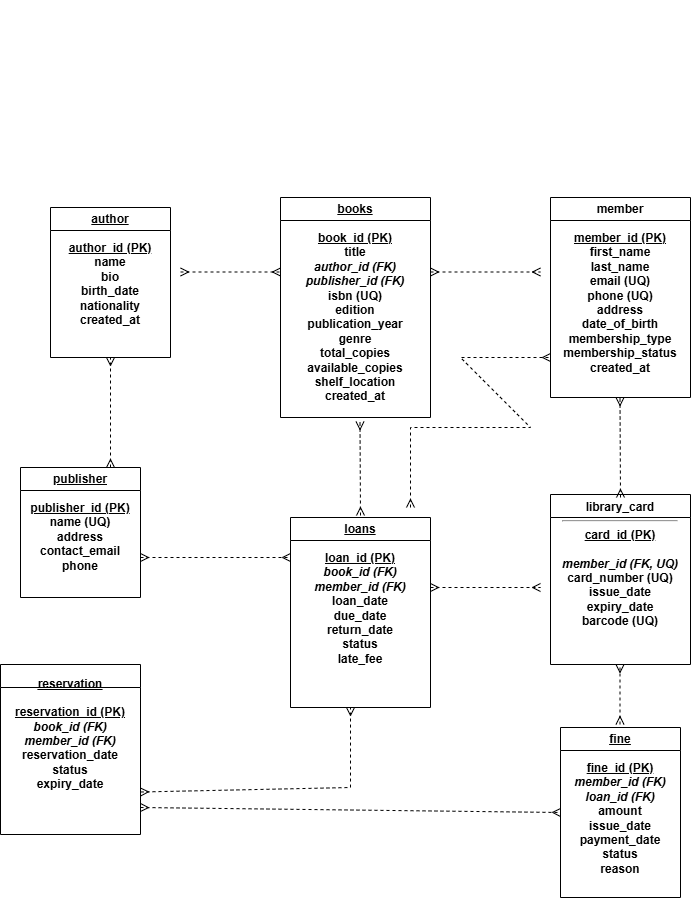

The diagram above was exported from draw.io. Its source (the exported page's mxGraphModel, read from the mxfile embedded in the PNG):
<mxGraphModel dx="786" dy="1325" grid="1" gridSize="10" guides="1" tooltips="1" connect="1" arrows="1" fold="1" page="1" pageScale="1" pageWidth="1169" pageHeight="827" math="0" shadow="0">
  <root>
    <mxCell id="0" />
    <mxCell id="1" parent="0" />
    <mxCell id="604fVG2afV2WWesK63hl-7" value="&lt;div&gt;&lt;b&gt;&lt;br&gt;&lt;/b&gt;&lt;/div&gt;&lt;u&gt;&lt;div&gt;&lt;u&gt;&lt;br&gt;&lt;/u&gt;&lt;/div&gt;&lt;div&gt;&lt;u&gt;&lt;br&gt;&lt;/u&gt;&lt;/div&gt;&lt;br&gt;&lt;/u&gt;&lt;div&gt;&lt;u&gt;&lt;br&gt;&lt;/u&gt;&lt;/div&gt;&lt;div&gt;&lt;u&gt;&lt;br&gt;&lt;/u&gt;&lt;/div&gt;&lt;div&gt;&lt;u&gt;&lt;br&gt;&lt;/u&gt;&lt;/div&gt;&lt;div&gt;&lt;u&gt;&lt;br&gt;&lt;/u&gt;&lt;/div&gt;&lt;div&gt;&lt;u&gt;author&lt;/u&gt;&lt;/div&gt;&lt;div&gt;&lt;br&gt;&lt;/div&gt;&lt;div&gt;&lt;u&gt;author_id (PK)&lt;/u&gt;&lt;/div&gt;&lt;div&gt;name&lt;br&gt;bio&lt;br&gt;birth_date&lt;br&gt;nationality&lt;br&gt;created_at&lt;br&gt;&lt;br&gt;&lt;/div&gt;" style="swimlane;fontSize=12;html=1;whiteSpace=wrap;" parent="1" vertex="1">
      <mxGeometry x="120" y="200" width="120" height="150" as="geometry" />
    </mxCell>
    <mxCell id="604fVG2afV2WWesK63hl-8" value="&lt;div&gt;&lt;u&gt;&lt;br&gt;&lt;/u&gt;&lt;/div&gt;&lt;div&gt;&lt;u&gt;&lt;br&gt;&lt;/u&gt;&lt;/div&gt;&lt;div&gt;&lt;u&gt;&lt;br&gt;&lt;/u&gt;&lt;/div&gt;&lt;div&gt;&lt;u&gt;&lt;br&gt;&lt;/u&gt;&lt;/div&gt;&lt;div&gt;&lt;u&gt;&lt;br&gt;&lt;/u&gt;&lt;/div&gt;&lt;div&gt;&lt;u&gt;&lt;br&gt;&lt;/u&gt;&lt;/div&gt;&lt;div&gt;&lt;u&gt;publisher&lt;/u&gt;&lt;/div&gt;&lt;div&gt;&lt;u&gt;&lt;br&gt;&lt;/u&gt;&lt;/div&gt;&lt;div&gt;&lt;u&gt;publisher_id (PK)&lt;/u&gt;&lt;br&gt;name (UQ)&lt;br&gt;address&lt;br&gt;contact_email&lt;br&gt;phone&lt;/div&gt;" style="swimlane;fontSize=12;html=1;whiteSpace=wrap;" parent="1" vertex="1">
      <mxGeometry x="90" y="460" width="120" height="130" as="geometry" />
    </mxCell>
    <mxCell id="604fVG2afV2WWesK63hl-9" value="&lt;u&gt;&lt;br&gt;&lt;/u&gt;&lt;div&gt;&lt;u&gt;&lt;br&gt;&lt;/u&gt;&lt;/div&gt;&lt;div&gt;&lt;u&gt;&lt;br&gt;&lt;/u&gt;&lt;/div&gt;&lt;div&gt;&lt;u&gt;&lt;br&gt;&lt;/u&gt;&lt;/div&gt;&lt;div&gt;&lt;u&gt;&lt;br&gt;&lt;/u&gt;&lt;/div&gt;&lt;div&gt;&lt;u&gt;&lt;br&gt;&lt;/u&gt;&lt;/div&gt;&lt;div&gt;&lt;u&gt;&lt;br&gt;&lt;/u&gt;&lt;/div&gt;&lt;div&gt;&lt;u&gt;&lt;br&gt;&lt;/u&gt;&lt;/div&gt;&lt;div&gt;&lt;u&gt;&lt;br&gt;&lt;/u&gt;&lt;/div&gt;&lt;div&gt;&lt;u&gt;&lt;br&gt;&lt;/u&gt;&lt;/div&gt;&lt;div&gt;&lt;u&gt;&lt;br&gt;&lt;/u&gt;&lt;/div&gt;&lt;div&gt;&lt;u&gt;&lt;br&gt;&lt;/u&gt;&lt;/div&gt;&lt;div&gt;&lt;u&gt;&lt;br&gt;&lt;/u&gt;&lt;/div&gt;&lt;div&gt;&lt;u&gt;&lt;br&gt;&lt;/u&gt;&lt;/div&gt;&lt;div&gt;&lt;u&gt;books&lt;/u&gt;&lt;/div&gt;&lt;div&gt;&lt;u&gt;&lt;br&gt;&lt;/u&gt;&lt;/div&gt;&lt;div&gt;&lt;u&gt;book_id (PK)&lt;/u&gt;&lt;br&gt;title&lt;br&gt;&lt;i&gt;author_id (FK)&lt;/i&gt;&lt;br&gt;&lt;i&gt;publisher_id (FK)&lt;/i&gt;&lt;br&gt;isbn (UQ)&lt;br&gt;edition&lt;br&gt;publication_year&lt;br&gt;genre&lt;br&gt;total_copies&lt;br&gt;available_copies&lt;br&gt;shelf_location&lt;br&gt;created_at&lt;br&gt;&lt;br&gt;&lt;/div&gt;" style="swimlane;fontSize=12;html=1;whiteSpace=wrap;" parent="1" vertex="1">
      <mxGeometry x="350" y="190" width="150" height="220" as="geometry" />
    </mxCell>
    <mxCell id="604fVG2afV2WWesK63hl-10" value="&lt;u&gt;&lt;br&gt;&lt;/u&gt;&lt;div&gt;&lt;u&gt;&lt;br&gt;&lt;/u&gt;&lt;/div&gt;&lt;div&gt;&lt;u&gt;&lt;br&gt;&lt;/u&gt;&lt;/div&gt;&lt;div&gt;&lt;u&gt;&lt;br&gt;&lt;/u&gt;&lt;/div&gt;&lt;div&gt;&lt;u&gt;&lt;br&gt;&lt;/u&gt;&lt;/div&gt;&lt;div&gt;&lt;u&gt;&lt;br&gt;&lt;/u&gt;&lt;/div&gt;&lt;div&gt;&lt;u&gt;&lt;br&gt;&lt;/u&gt;&lt;/div&gt;&lt;div&gt;&lt;u&gt;&lt;br&gt;&lt;/u&gt;&lt;/div&gt;&lt;div&gt;&lt;u&gt;&lt;br&gt;&lt;/u&gt;&lt;/div&gt;&lt;div&gt;&lt;u&gt;&lt;br&gt;&lt;/u&gt;&lt;/div&gt;&lt;div&gt;&lt;u&gt;&lt;br&gt;&lt;/u&gt;&lt;/div&gt;&lt;div&gt;member&lt;/div&gt;&lt;div&gt;&lt;u&gt;&lt;br&gt;&lt;/u&gt;&lt;/div&gt;&lt;div&gt;&lt;u&gt;member_id (PK)&lt;/u&gt;&lt;br&gt;first_name&lt;br&gt;last_name&lt;br&gt;email (UQ)&lt;br&gt;phone (UQ)&lt;br&gt;address&lt;br&gt;date_of_birth&lt;br&gt;membership_type&lt;br&gt;membership_status&lt;br&gt;created_at&lt;/div&gt;" style="swimlane;fontSize=12;html=1;whiteSpace=wrap;" parent="1" vertex="1">
      <mxGeometry x="620" y="190" width="140" height="200" as="geometry" />
    </mxCell>
    <mxCell id="604fVG2afV2WWesK63hl-11" value="&lt;div&gt;&lt;br&gt;&lt;/div&gt;&lt;div&gt;&lt;br&gt;&lt;/div&gt;&lt;div&gt;&lt;br&gt;&lt;/div&gt;&lt;div&gt;&lt;br&gt;&lt;/div&gt;&lt;div&gt;&lt;br&gt;&lt;/div&gt;&lt;div&gt;&lt;br&gt;&lt;/div&gt;&lt;div&gt;&lt;br&gt;&lt;/div&gt;&lt;div&gt;&lt;br&gt;&lt;/div&gt;&lt;div&gt;&lt;br&gt;&lt;/div&gt;library_card&lt;br&gt;&lt;hr&gt;&lt;u&gt;card_id (PK)&lt;/u&gt;&lt;div&gt;&lt;u&gt;&lt;br&gt;&lt;/u&gt;&lt;i&gt;member_id (FK, UQ)&lt;/i&gt;&lt;br&gt;card_number (UQ)&lt;br&gt;issue_date&lt;br&gt;expiry_date&lt;br&gt;barcode (UQ)&lt;br&gt;&lt;br&gt;&lt;/div&gt;" style="swimlane;fontSize=12;html=1;whiteSpace=wrap;" parent="1" vertex="1">
      <mxGeometry x="620" y="487" width="140" height="170" as="geometry" />
    </mxCell>
    <mxCell id="604fVG2afV2WWesK63hl-12" value="&lt;div&gt;&lt;u&gt;&lt;br&gt;&lt;/u&gt;&lt;/div&gt;&lt;u&gt;&lt;div&gt;&lt;u&gt;&lt;br&gt;&lt;/u&gt;&lt;/div&gt;&lt;br&gt;&lt;/u&gt;&lt;div&gt;&lt;u&gt;&lt;br&gt;&lt;/u&gt;&lt;/div&gt;&lt;div&gt;&lt;u&gt;&lt;br&gt;&lt;/u&gt;&lt;/div&gt;&lt;div&gt;&lt;u&gt;&lt;br&gt;&lt;/u&gt;&lt;/div&gt;&lt;div&gt;&lt;u&gt;&lt;br&gt;&lt;/u&gt;&lt;/div&gt;&lt;div&gt;&lt;u&gt;&lt;br&gt;&lt;/u&gt;&lt;/div&gt;&lt;div&gt;&lt;u&gt;&lt;br&gt;&lt;/u&gt;&lt;/div&gt;&lt;div&gt;&lt;u&gt;&lt;br&gt;&lt;/u&gt;&lt;/div&gt;&lt;div&gt;&lt;u&gt;loans&lt;/u&gt;&lt;/div&gt;&lt;div&gt;&lt;u&gt;&lt;br&gt;&lt;/u&gt;&lt;/div&gt;&lt;div&gt;&lt;u&gt;loan_id (PK)&lt;/u&gt;&lt;br&gt;&lt;i&gt;book_id (FK)&lt;/i&gt;&lt;br&gt;&lt;i&gt;member_id (FK)&lt;/i&gt;&lt;br&gt;loan_date&lt;br&gt;due_date&lt;br&gt;return_date&lt;br&gt;status&lt;br&gt;late_fee&lt;br&gt;&lt;br&gt;&lt;/div&gt;" style="swimlane;fontSize=12;html=1;whiteSpace=wrap;" parent="1" vertex="1">
      <mxGeometry x="360" y="510" width="140" height="190" as="geometry" />
    </mxCell>
    <mxCell id="604fVG2afV2WWesK63hl-13" value="&lt;div&gt;&lt;u&gt;&lt;br&gt;&lt;/u&gt;&lt;/div&gt;&lt;u&gt;&lt;div&gt;&lt;u&gt;&lt;br&gt;&lt;/u&gt;&lt;/div&gt;&lt;div&gt;&lt;u&gt;&lt;br&gt;&lt;/u&gt;&lt;/div&gt;&lt;div&gt;&lt;u&gt;&lt;br&gt;&lt;/u&gt;&lt;/div&gt;&lt;div&gt;&lt;u&gt;&lt;br&gt;&lt;/u&gt;&lt;/div&gt;&lt;div&gt;&lt;u&gt;&lt;br&gt;&lt;/u&gt;&lt;/div&gt;&lt;div&gt;&lt;u&gt;&lt;br&gt;&lt;/u&gt;&lt;/div&gt;&lt;div&gt;&lt;u&gt;&lt;br&gt;&lt;/u&gt;&lt;/div&gt;&lt;div&gt;&lt;u&gt;&lt;br&gt;&lt;/u&gt;&lt;/div&gt;&lt;div&gt;&lt;u&gt;reservation&lt;/u&gt;&lt;/div&gt;&lt;div&gt;&lt;u&gt;&lt;br&gt;&lt;/u&gt;&lt;/div&gt;reservation_id (PK)&lt;/u&gt;&lt;br&gt;&lt;i&gt;book_id (FK)&lt;/i&gt;&lt;br&gt;&lt;i&gt;member_id (FK)&lt;/i&gt;&lt;br&gt;reservation_date&lt;br&gt;status&lt;br&gt;expiry_date&lt;div&gt;&lt;br/&gt;&lt;/div&gt;" style="swimlane;fontSize=12;html=1;whiteSpace=wrap;" parent="1" vertex="1">
      <mxGeometry x="70" y="657" width="140" height="170" as="geometry" />
    </mxCell>
    <mxCell id="604fVG2afV2WWesK63hl-14" value="&lt;div&gt;&lt;u&gt;&lt;br&gt;&lt;/u&gt;&lt;/div&gt;&lt;u&gt;&lt;div&gt;&lt;u&gt;&lt;br&gt;&lt;/u&gt;&lt;/div&gt;&lt;div&gt;&lt;u&gt;&lt;br&gt;&lt;/u&gt;&lt;/div&gt;&lt;div&gt;&lt;u&gt;&lt;br&gt;&lt;/u&gt;&lt;/div&gt;&lt;div&gt;&lt;u&gt;&lt;br&gt;&lt;/u&gt;&lt;/div&gt;&lt;div&gt;&lt;u&gt;&lt;br&gt;&lt;/u&gt;&lt;/div&gt;&lt;div&gt;&lt;u&gt;&lt;br&gt;&lt;/u&gt;&lt;/div&gt;&lt;div&gt;&lt;u&gt;&lt;br&gt;&lt;/u&gt;&lt;/div&gt;&lt;div&gt;&lt;u&gt;&lt;br&gt;&lt;/u&gt;&lt;/div&gt;&lt;div&gt;&lt;u&gt;fine&lt;/u&gt;&lt;/div&gt;&lt;div&gt;&lt;u&gt;&lt;br&gt;&lt;/u&gt;&lt;/div&gt;fine_id (PK)&lt;/u&gt;&lt;br&gt;&lt;i&gt;member_id (FK)&lt;/i&gt;&lt;br&gt;&lt;i&gt;loan_id (FK)&lt;/i&gt;&lt;br&gt;amount&lt;br&gt;issue_date&lt;br&gt;payment_date&lt;br&gt;status&lt;br&gt;reason" style="swimlane;fontSize=12;html=1;whiteSpace=wrap;" parent="1" vertex="1">
      <mxGeometry x="630" y="720" width="120" height="170" as="geometry" />
    </mxCell>
    <mxCell id="E-lFsQ5wtm2hVn1MUXd_-2" value="" style="endArrow=ERmany;startArrow=ERmany;html=1;rounded=0;dashed=1;startFill=0;endFill=0;" edge="1" parent="1">
      <mxGeometry width="50" height="50" relative="1" as="geometry">
        <mxPoint x="500" y="264.5" as="sourcePoint" />
        <mxPoint x="610" y="264.5" as="targetPoint" />
      </mxGeometry>
    </mxCell>
    <mxCell id="E-lFsQ5wtm2hVn1MUXd_-3" value="" style="endArrow=ERmany;startArrow=ERmany;html=1;rounded=0;dashed=1;startFill=0;endFill=0;" edge="1" parent="1">
      <mxGeometry width="50" height="50" relative="1" as="geometry">
        <mxPoint x="250" y="264.5" as="sourcePoint" />
        <mxPoint x="350" y="264.5" as="targetPoint" />
      </mxGeometry>
    </mxCell>
    <mxCell id="E-lFsQ5wtm2hVn1MUXd_-4" value="" style="endArrow=ERmany;startArrow=ERmany;html=1;rounded=0;dashed=1;startFill=0;endFill=0;" edge="1" parent="1">
      <mxGeometry width="50" height="50" relative="1" as="geometry">
        <mxPoint x="210" y="550" as="sourcePoint" />
        <mxPoint x="360" y="550" as="targetPoint" />
      </mxGeometry>
    </mxCell>
    <mxCell id="E-lFsQ5wtm2hVn1MUXd_-5" value="" style="endArrow=ERmany;startArrow=ERmany;html=1;rounded=0;dashed=1;startFill=0;endFill=0;" edge="1" parent="1">
      <mxGeometry width="50" height="50" relative="1" as="geometry">
        <mxPoint x="500" y="580" as="sourcePoint" />
        <mxPoint x="610" y="580" as="targetPoint" />
      </mxGeometry>
    </mxCell>
    <mxCell id="E-lFsQ5wtm2hVn1MUXd_-6" value="" style="endArrow=ERmany;startArrow=ERmany;html=1;rounded=0;dashed=1;startFill=0;endFill=0;exitX=1;exitY=0.75;exitDx=0;exitDy=0;" edge="1" parent="1" source="604fVG2afV2WWesK63hl-13">
      <mxGeometry width="50" height="50" relative="1" as="geometry">
        <mxPoint x="210" y="770" as="sourcePoint" />
        <mxPoint x="420" y="700" as="targetPoint" />
        <Array as="points">
          <mxPoint x="420" y="780" />
        </Array>
      </mxGeometry>
    </mxCell>
    <mxCell id="E-lFsQ5wtm2hVn1MUXd_-11" value="" style="endArrow=ERmany;startArrow=ERmany;html=1;rounded=0;startFill=0;endFill=0;exitX=0.75;exitY=0;exitDx=0;exitDy=0;dashed=1;" edge="1" parent="1" source="604fVG2afV2WWesK63hl-8">
      <mxGeometry width="50" height="50" relative="1" as="geometry">
        <mxPoint x="180" y="440" as="sourcePoint" />
        <mxPoint x="180" y="350" as="targetPoint" />
      </mxGeometry>
    </mxCell>
    <mxCell id="E-lFsQ5wtm2hVn1MUXd_-12" value="" style="endArrow=ERmany;startArrow=ERmany;html=1;rounded=0;startFill=0;endFill=0;dashed=1;" edge="1" parent="1">
      <mxGeometry width="50" height="50" relative="1" as="geometry">
        <mxPoint x="690" y="490" as="sourcePoint" />
        <mxPoint x="689.5" y="390" as="targetPoint" />
      </mxGeometry>
    </mxCell>
    <mxCell id="E-lFsQ5wtm2hVn1MUXd_-13" style="edgeStyle=none;rounded=0;orthogonalLoop=1;jettySize=auto;html=1;entryX=0.5;entryY=0;entryDx=0;entryDy=0;" edge="1" parent="1" source="604fVG2afV2WWesK63hl-12" target="604fVG2afV2WWesK63hl-12">
      <mxGeometry relative="1" as="geometry" />
    </mxCell>
    <mxCell id="E-lFsQ5wtm2hVn1MUXd_-14" value="" style="endArrow=ERmany;startArrow=ERmany;html=1;rounded=0;exitX=0.5;exitY=0;exitDx=0;exitDy=0;startFill=0;endFill=0;dashed=1;" edge="1" parent="1">
      <mxGeometry width="50" height="50" relative="1" as="geometry">
        <mxPoint x="430" y="508" as="sourcePoint" />
        <mxPoint x="429.5" y="414" as="targetPoint" />
      </mxGeometry>
    </mxCell>
    <mxCell id="E-lFsQ5wtm2hVn1MUXd_-15" value="" style="endArrow=ERmany;startArrow=ERmany;html=1;rounded=0;startFill=0;endFill=0;dashed=1;" edge="1" parent="1">
      <mxGeometry width="50" height="50" relative="1" as="geometry">
        <mxPoint x="480" y="500" as="sourcePoint" />
        <mxPoint x="620" y="350" as="targetPoint" />
        <Array as="points">
          <mxPoint x="480" y="420" />
          <mxPoint x="600" y="420" />
          <mxPoint x="530" y="350" />
        </Array>
      </mxGeometry>
    </mxCell>
    <mxCell id="E-lFsQ5wtm2hVn1MUXd_-16" value="" style="endArrow=ERmany;startArrow=ERmany;html=1;rounded=0;dashed=1;startFill=0;endFill=0;entryX=0;entryY=0.5;entryDx=0;entryDy=0;" edge="1" parent="1" target="604fVG2afV2WWesK63hl-14">
      <mxGeometry width="50" height="50" relative="1" as="geometry">
        <mxPoint x="210" y="800" as="sourcePoint" />
        <mxPoint x="610" y="800" as="targetPoint" />
      </mxGeometry>
    </mxCell>
    <mxCell id="E-lFsQ5wtm2hVn1MUXd_-17" value="" style="endArrow=ERmany;startArrow=ERmany;html=1;rounded=0;startFill=0;endFill=0;dashed=1;" edge="1" parent="1">
      <mxGeometry width="50" height="50" relative="1" as="geometry">
        <mxPoint x="689.5" y="717" as="sourcePoint" />
        <mxPoint x="689.5" y="657" as="targetPoint" />
      </mxGeometry>
    </mxCell>
  </root>
</mxGraphModel>